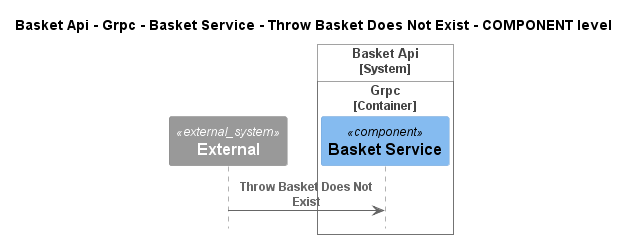

The diagram above was rendered by PlantUML. Its source (embedded in the PNG):
@startuml
!pragma layout smetana
!include ..\..\..\..\..\..\..\..\.c4s\C4_Sequence.puml

title Basket Api - Grpc - Basket Service - Throw Basket Does Not Exist - COMPONENT level

System_Ext(C4InterFlow.SoftwareSystems.ExternalSystem, "External", "")

System_Boundary(dotnet.eShop.Architecture.SoftwareSystems.BasketApi, "Basket Api")
    
Container_Boundary(dotnet.eShop.Architecture.SoftwareSystems.BasketApi.Containers.Grpc, "Grpc")
    Component(dotnet.eShop.Architecture.SoftwareSystems.BasketApi.Containers.Grpc.Components.BasketService, "Basket Service", "", "")
Boundary_End()
Boundary_End()

Rel(C4InterFlow.SoftwareSystems.ExternalSystem, dotnet.eShop.Architecture.SoftwareSystems.BasketApi.Containers.Grpc.Components.BasketService, "Throw Basket Does Not Exist")


@enduml